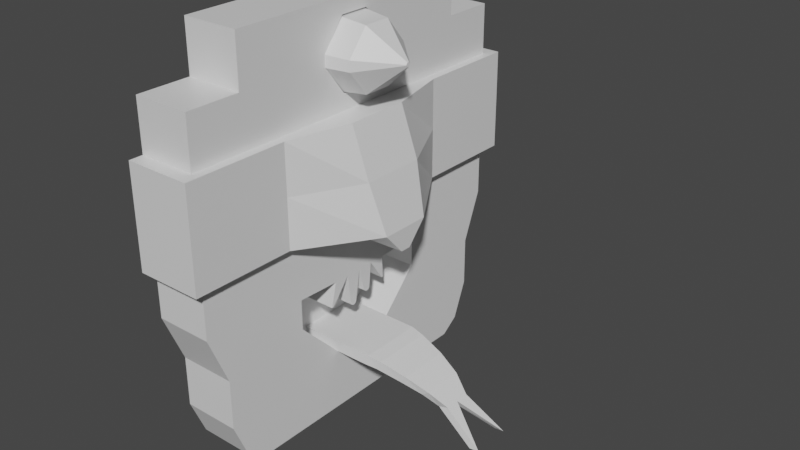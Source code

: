# Source: LaserMask.blend  (saved by Blender 2.90.8; exported with 4.5.12 LTS)
import bpy
from mathutils import Matrix  # noqa: F401  (used for matrix-valued properties, if any)

bpy.ops.wm.read_factory_settings(use_empty=True)
scene = bpy.context.scene
scene.name = 'Scene'

# ---- collections
col_collection = bpy.data.collections.new('Collection'); scene.collection.children.link(col_collection)

# ---- materials (node trees are filled in below, after node groups)
mat_material = bpy.data.materials.new('Material')
mat_material.alpha_threshold = 0.0
mat_material.use_transparent_shadow = False
mat_material.line_color = (0.0, 0.0, 0.0, 1.0)

# ---- material node trees
mat_material.use_nodes = True; mat_material.node_tree.nodes.clear()
_N = mat_material.node_tree.nodes; _L = mat_material.node_tree.links
n0 = _N.new('ShaderNodeOutputMaterial'); n0.name = 'Material Output'; n0.location = (300, 300)
n1 = _N.new('ShaderNodeBsdfPrincipled'); n1.name = 'Principled BSDF'; n1.location = (10, 300)
n1.distribution = 'GGX'
n1.subsurface_method = 'BURLEY'
n1.inputs[2].default_value = 0.4
n1.inputs[3].default_value = 1.45
n1.inputs[27].default_value = (0.0, 0.0, 0.0, 1.0)
n1.inputs[28].default_value = 1.0
_L.new(n1.outputs[0], n0.inputs[0])
n0.is_active_output = True

# ---- world
world_world = bpy.data.worlds.new('World'); scene.world = world_world
world_world.use_nodes = True; world_world.node_tree.nodes.clear()
_N = world_world.node_tree.nodes; _L = world_world.node_tree.links
n0 = _N.new('ShaderNodeOutputWorld'); n0.name = 'World Output'; n0.location = (300, 300)
n1 = _N.new('ShaderNodeBackground'); n1.name = 'Background'; n1.location = (10, 300)
n1.inputs[0].default_value = (0.05088, 0.05088, 0.05088, 1.0)
_L.new(n1.outputs[0], n0.inputs[0])
n0.is_active_output = True
world_world.color = (0.05088, 0.05088, 0.05088)
world_world.use_sun_shadow = False
world_world.sun_shadow_jitter_overblur = 0.0

# ---- meshes
me_cube = bpy.data.meshes.new('Cube')
me_cube.from_pydata([(0.1071, 0.2837, -0.1387), (0.1071, -0.2837, -0.1387), (0.0, 0.2837, -0.1387), (0.0, -0.2837, -0.1387), (0.1071, 0.3497, 0.4935), (0.1071, 0.3497, 0.3997), (0.1071, 0.3497, 0.2122), (0.1071, 0.3497, 0.1185), (0.1071, 0.312, 0.02475), (0.1071, 0.312, -0.069), (0.0, -0.312, -0.069), (0.0, -0.312, 0.02475), (0.0, -0.3498, 0.1185), (0.0, -0.3498, 0.2122), (0.0, -0.3498, 0.306), (0.0, -0.3498, 0.3997), (0.0, -0.3498, 0.4935), (0.1071, -0.3498, 0.4935), (0.1071, -0.3498, 0.3997), (0.1071, 0.3746, 0.3997), (0.1071, -0.3498, 0.2122), (0.1071, -0.3498, 0.1185), (0.1071, -0.312, 0.02475), (0.1071, -0.312, -0.069), (0.0, 0.3497, 0.4935), (0.0, 0.3497, 0.3997), (0.0, 0.3497, 0.306), (0.0, 0.3497, 0.2122), (0.0, 0.3497, 0.1185), (0.0, 0.312, 0.02475), (0.0, 0.312, -0.069), (0.0, 0.2498, -0.1628), (0.0, 0.1816, -0.1628), (0.0, 0.06053, -0.1628), (0.0, -0.06053, -0.1628), (0.0, -0.1816, -0.1628), (0.0, -0.2498, -0.1628), (0.1071, 0.2498, 0.5872), (0.1071, 0.06912, 0.5048), (0.1071, 0.02812, 0.5582), (0.1071, -0.02812, 0.5582), (0.1071, -0.06912, 0.5048), (0.1071, -0.2498, 0.5872), (0.0, -0.2498, 0.5872), (0.0, -0.1816, 0.5872), (0.0, -0.06053, 0.5872), (0.0, 0.06053, 0.5872), (0.0, 0.1816, 0.5872), (0.0, 0.2498, 0.5872), (0.1071, -0.2498, -0.1628), (0.1071, -0.1816, -0.1628), (0.1071, -0.06053, -0.1628), (0.1071, 0.06053, -0.1628), (0.1071, 0.1816, -0.1628), (0.1071, 0.2498, -0.1628), (0.1071, 0.2498, -0.069), (0.1071, 0.1447, 0.04078), (0.1071, 0.06053, -0.04552), (0.1071, -0.06053, -0.04552), (0.1071, -0.1447, 0.04078), (0.1071, -0.2498, -0.069), (0.1071, 0.2498, 0.02475), (0.1071, 0.1447, 0.06927), (0.1071, -0.06053, -0.02475), (0.03005, -0.06053, -0.02475), (0.1071, -0.1816, 0.02475), (0.1071, -0.2498, 0.02475), (0.1071, 0.2498, 0.1185), (0.1071, 0.1447, 0.09776), (0.1071, 0.06053, 0.09502), (0.1071, -0.06053, 0.09502), (0.1071, -0.1447, 0.09776), (0.1071, -0.2498, 0.1185), (0.1071, 0.2498, 0.2122), (0.1071, 0.1816, 0.2122), (0.1071, 0.06053, 0.2122), (0.1071, -0.06053, 0.2122), (0.1071, -0.1816, 0.2122), (0.1071, -0.2498, 0.2122), (0.1071, 0.2498, 0.3997), (0.1071, 0.06912, 0.4822), (0.1071, 0.02812, 0.4288), (0.1071, -0.02812, 0.4288), (0.1071, -0.06912, 0.4822), (0.1071, -0.2498, 0.3997), (0.1071, 0.2498, 0.4935), (0.1071, 0.06912, 0.4935), (0.1071, -0.1816, 0.4935), (0.1071, -0.2498, 0.4935), (0.0, -0.2498, -0.069), (0.0, -0.1816, -0.069), (0.0, -0.06053, -0.069), (0.0, 0.06053, -0.069), (0.0, 0.1816, -0.069), (0.0, 0.2498, -0.069), (0.0, -0.2498, 0.02475), (0.0, -0.1816, 0.02475), (0.0, -0.06053, 0.02475), (0.0, 0.06053, 0.02475), (0.0, 0.1816, 0.02475), (0.0, 0.2498, 0.02475), (0.0, -0.2498, 0.1185), (0.0, -0.1816, 0.1185), (0.0, -0.06053, 0.1185), (0.0, 0.06053, 0.1185), (0.0, 0.1816, 0.1185), (0.0, 0.2498, 0.1185), (0.0, -0.2498, 0.2122), (0.0, -0.1816, 0.2122), (0.0, -0.06053, 0.2122), (0.0, 0.06053, 0.2122), (0.0, 0.1816, 0.2122), (0.0, 0.2498, 0.2122), (0.0, -0.2498, 0.306), (0.0, -0.1816, 0.306), (0.0, -0.06053, 0.306), (0.0, 0.06053, 0.306), (0.0, 0.1816, 0.306), (0.0, 0.2498, 0.306), (0.0, -0.2498, 0.3997), (0.0, -0.1816, 0.3997), (0.0, -0.06053, 0.3997), (0.0, 0.06053, 0.3997), (0.0, 0.1816, 0.3997), (0.0, 0.2498, 0.3997), (0.0, -0.2498, 0.4935), (0.0, -0.1816, 0.4935), (0.0, -0.06053, 0.4935), (0.0, 0.06053, 0.4935), (0.0, 0.1816, 0.4935), (0.0, 0.2498, 0.4935), (0.1071, 0.1816, 0.5872), (0.1071, 0.06053, 0.5872), (0.1071, -0.06053, 0.5872), (0.1071, -0.1816, 0.5872), (0.1071, 0.1816, 0.3997), (0.1071, 0.06053, 0.3997), (0.1071, -0.06053, 0.3997), (0.1071, -0.1816, 0.3997), (0.1071, 0.1816, 0.4935), (0.1071, -0.06912, 0.4935), (0.06828, 0.06912, 0.4935), (0.06828, 0.02812, 0.4935), (0.06828, -0.02812, 0.4935), (0.06828, -0.06912, 0.4935), (0.06828, 0.02812, 0.4288), (0.06828, -0.02812, 0.4288), (0.06828, 0.02812, 0.5582), (0.06828, -0.02812, 0.5582), (0.06828, 0.06912, 0.5048), (0.06828, -0.06912, 0.5048), (0.06828, 0.06912, 0.4822), (0.06828, -0.06912, 0.4822), (0.1071, 0.1816, -0.069), (0.1071, 0.06053, -0.069), (0.1071, -0.06053, -0.069), (0.1071, -0.1816, -0.069), (0.1071, 0.1816, 0.1185), (0.1071, 0.06053, 0.1185), (0.1071, -0.06053, 0.1185), (0.1071, -0.1816, 0.1185), (0.1071, 0.1816, 0.02475), (0.1071, -0.1447, 0.06927), (0.03005, 0.1447, 0.06927), (0.03005, 0.06053, 0.02475), (0.03005, -0.06053, 0.02475), (0.03005, -0.1447, 0.06927), (0.03005, 0.06053, 0.09502), (0.03005, -0.06053, 0.09502), (0.03005, 0.06053, -0.04552), (0.03005, -0.06053, -0.04552), (0.03005, 0.1447, 0.04078), (0.03005, -0.1447, 0.04078), (0.03005, 0.1447, 0.09776), (0.03005, -0.1447, 0.09776), (0.1071, 0.06053, -0.02475), (0.03005, 0.06053, -0.02475), (0.1531, 0.06053, -0.04552), (0.1531, -0.06053, -0.04552), (0.1531, 0.06053, -0.02475), (0.1531, -0.06053, -0.02475), (0.173, 0.06053, -0.04535), (0.173, -0.06053, -0.04535), (0.1783, 0.06053, -0.02492), (0.1783, -0.06053, -0.02492), (0.1947, 0.05688, -0.04734), (0.1947, -0.05688, -0.04734), (0.2043, 0.05688, -0.02902), (0.2043, -0.05688, -0.02902), (0.2417, 0.04877, -0.05782), (0.2417, -0.04877, -0.05782), (0.2531, 0.04877, -0.04313), (0.2531, -0.04877, -0.04313), (0.2811, 0.03906, -0.07065), (0.2811, -0.03906, -0.07065), (0.295, 0.03906, -0.0614), (0.295, -0.03906, -0.0614), (0.3081, 0.02569, -0.09044), (0.3081, -0.02569, -0.09044), (0.3272, 0.02569, -0.08509), (0.3272, -0.02569, -0.08509), (0.3814, 0.03745, -0.1376), (0.3814, -0.0348, -0.1376), (0.4, 0.03745, -0.1356), (0.4, -0.0348, -0.1356), (0.0, 0.0, -0.1628), (0.1071, 0.0, 0.5872), (0.0, 0.0, 0.5872), (0.1071, 0.0, -0.1628), (0.1071, 0.0, -0.069), (0.1071, 0.0, 0.1185), (0.1071, 0.0, 0.2122), (0.1071, 0.0, 0.3997), (0.0, 0.0, -0.069), (0.0, 0.0, 0.02475), (0.0, 0.0, 0.1185), (0.0, 0.0, 0.2122), (0.0, 0.0, 0.306), (0.0, 0.0, 0.3997), (0.0, 0.0, 0.4935), (0.1071, 0.0, 0.5582), (0.1071, 0.0, 0.4288), (0.06828, 0.0, 0.4935), (0.06828, 0.0, 0.5582), (0.06828, 0.0, 0.4288), (0.1071, 0.0, -0.04552), (0.1071, 0.0, 0.09502), (0.03005, 0.0, 0.02475), (0.03005, 0.0, -0.04552), (0.03005, 0.0, 0.09502), (0.1071, 0.0, -0.02475), (0.03005, 0.0, -0.02475), (0.1531, 0.0, -0.04552), (0.1531, 0.0, -0.02475), (0.173, 0.0, -0.04535), (0.1783, 0.0, -0.02492), (0.1947, 0.0, -0.04734), (0.2043, 0.0, -0.02902), (0.2417, 0.0, -0.05782), (0.2531, 0.0, -0.04313), (0.2811, 0.0, -0.07065), (0.295, 0.0, -0.0614), (0.3081, 0.0, -0.09044), (0.3272, 0.0, -0.08509), (0.1071, -0.03027, 0.5872), (0.0, -0.03027, -0.1628), (0.1071, -0.03027, -0.069), (0.1071, -0.03027, 0.1185), (0.1071, -0.03027, 0.2122), (0.1071, -0.03027, 0.3997), (0.1071, -0.01406, 0.5582), (0.1071, -0.01406, 0.4288), (0.06828, -0.01406, 0.4935), (0.06828, -0.01406, 0.5582), (0.06828, -0.01406, 0.4288), (0.1071, -0.03027, -0.04552), (0.1071, -0.03027, 0.09502), (0.03005, -0.03027, 0.02475), (0.03005, -0.03027, -0.04552), (0.03005, -0.03027, 0.09502), (0.1071, -0.03027, -0.02475), (0.03005, -0.03027, -0.02475), (0.1531, -0.03027, -0.04552), (0.1531, -0.03027, -0.02475), (0.173, -0.03027, -0.04535), (0.1783, -0.03027, -0.02492), (0.1947, -0.02844, -0.04734), (0.2043, -0.02844, -0.02902), (0.2417, -0.02438, -0.05782), (0.2531, -0.02438, -0.04313), (0.2811, -0.01953, -0.07065), (0.295, -0.01953, -0.0614), (0.3081, -0.01285, -0.09044), (0.3272, -0.01285, -0.08509), (0.0, -0.03027, 0.5872), (0.1071, -0.03027, -0.1628), (0.0, -0.03027, -0.069), (0.0, -0.03027, 0.02475), (0.0, -0.03027, 0.1185), (0.0, -0.03027, 0.2122), (0.0, -0.03027, 0.306), (0.0, -0.03027, 0.3997), (0.0, -0.03027, 0.4935), (0.0, 0.03027, 0.5872), (0.1071, 0.03027, -0.1628), (0.0, 0.03027, -0.069), (0.0, 0.03027, 0.02475), (0.0, 0.03027, 0.1185), (0.0, 0.03027, 0.2122), (0.0, 0.03027, 0.306), (0.0, 0.03027, 0.3997), (0.0, 0.03027, 0.4935), (0.0, 0.03027, -0.1628), (0.1071, 0.03027, 0.5872), (0.1071, 0.03027, -0.069), (0.1071, 0.03027, 0.1185), (0.1071, 0.03027, 0.2122), (0.1071, 0.03027, 0.3997), (0.1071, 0.01406, 0.5582), (0.1071, 0.01406, 0.4288), (0.06828, 0.01406, 0.4935), (0.06828, 0.01406, 0.5582), (0.06828, 0.01406, 0.4288), (0.1071, 0.03027, -0.04552), (0.1071, 0.03027, 0.09502), (0.03005, 0.03027, 0.02475), (0.03005, 0.03027, -0.04552), (0.03005, 0.03027, 0.09502), (0.1071, 0.03027, -0.02475), (0.03005, 0.03027, -0.02475), (0.1531, 0.03027, -0.04552), (0.1531, 0.03027, -0.02475), (0.173, 0.03027, -0.04535), (0.1783, 0.03027, -0.02492), (0.1947, 0.02844, -0.04734), (0.2043, 0.02844, -0.02902), (0.2417, 0.02438, -0.05782), (0.2531, 0.02438, -0.04313), (0.2811, 0.01953, -0.07065), (0.295, 0.01953, -0.0614), (0.3081, 0.01285, -0.09044), (0.3272, 0.01285, -0.08509), (0.1071, -0.07184, 0.0485), (0.03005, -0.07184, 0.0485), (0.1071, -0.06812, 0.0485), (0.03005, -0.06812, 0.0485), (0.1071, -0.01044, 0.03319), (0.03005, -0.01044, 0.03319), (0.1071, -0.02272, 0.03319), (0.03005, -0.02272, 0.03319), (0.1071, 0.02512, 0.04627), (0.1071, 0.01246, 0.04627), (0.03005, 0.02512, 0.04627), (0.03005, 0.01246, 0.04627), (0.03005, 0.06272, 0.05229), (0.1071, 0.06272, 0.05229), (0.1071, 0.0597, 0.05229), (0.03005, 0.0597, 0.05229), (0.1071, -0.01452, 0.03033), (0.03005, -0.01452, 0.03033), (0.1071, -0.01864, 0.03033), (0.03005, -0.01864, 0.03033), (0.1071, 0.0204, 0.04339), (0.1071, 0.01718, 0.04339), (0.03005, 0.0204, 0.04339), (0.03005, 0.01718, 0.04339), (0.1237, 0.3497, 0.3997), (0.1241, 0.3497, 0.306), (0.1241, 0.3497, 0.2122), (0.1237, -0.3498, 0.3997), (0.1241, -0.3498, 0.306), (0.1241, -0.3498, 0.2122), (0.1241, -0.2498, 0.2122), (0.1241, -0.2498, 0.306), (0.1237, -0.2498, 0.3997), (0.1241, 0.2498, 0.2122), (0.1241, 0.1816, 0.2122), (0.2119, 0.04783, 0.2122), (0.2119, -0.02392, 0.2122), (0.2119, -0.04783, 0.2122), (0.1241, -0.1816, 0.2122), (0.1241, 0.2498, 0.306), (0.1241, 0.1816, 0.306), (0.1861, 0.06053, 0.306), (0.1861, -0.03027, 0.306), (0.1861, -0.06053, 0.306), (0.1241, -0.1816, 0.306), (0.1237, 0.2498, 0.3997), (0.1237, 0.1816, 0.3997), (0.1529, 0.06053, 0.3997), (0.1529, -0.03027, 0.3997), (0.1529, -0.06053, 0.3997), (0.1237, -0.1816, 0.3997), (0.2119, 0.02392, 0.2122), (0.2119, 0.0, 0.2122), (0.1861, 0.03027, 0.306), (0.1861, 0.0, 0.306), (0.1529, 0.03027, 0.3997), (0.1529, 0.0, 0.3997), (0.0, -0.3754, 0.2122), (0.0, -0.3754, 0.306), (0.0, -0.3754, 0.3997), (0.1071, -0.3754, 0.3997), (0.1071, -0.3754, 0.306), (0.1071, -0.3754, 0.2122), (0.1237, -0.3754, 0.3997), (0.1241, -0.3754, 0.306), (0.1241, -0.3754, 0.2122), (0.1071, 0.3746, 0.306), (0.1071, 0.3746, 0.2122), (0.0, 0.3746, 0.3997), (0.0, 0.3746, 0.306), (0.0, 0.3746, 0.2122), (0.1241, 0.3746, 0.306), (0.1237, 0.3746, 0.3997), (0.1241, 0.3746, 0.2122), (0.1071, -0.00643, 0.1706), (0.1071, -0.01286, 0.1706), (0.2119, -0.01016, 0.1706), (0.2119, -0.005081, 0.1706), (0.2119, 0.01016, 0.1706), (0.1071, 0.01286, 0.1706), (0.1071, 0.00643, 0.1706), (0.1071, 0.0, 0.1706), (0.2119, 0.0, 0.1706), (0.2119, 0.005081, 0.1706)], [], [(85, 130, 48, 37), (36, 49, 1, 3), (88, 125, 16, 17), (2, 30, 9, 0), (30, 29, 8, 9), (29, 28, 7, 8), (28, 27, 6, 7), (348, 6, 389, 395), (27, 26, 391, 392), (25, 24, 4, 5), (49, 60, 23, 1), (60, 66, 22, 23), (66, 72, 21, 22), (72, 78, 20, 21), (296, 75, 401, 402), (346, 347, 393, 394), (84, 88, 17, 18), (31, 94, 30, 2), (94, 100, 29, 30), (100, 106, 28, 29), (106, 112, 27, 28), (112, 118, 26, 27), (118, 124, 25, 26), (124, 130, 24, 25), (1, 23, 10, 3), (23, 22, 11, 10), (22, 21, 12, 11), (21, 20, 13, 12), (15, 14, 380, 381), (349, 18, 382, 385), (18, 17, 16, 15), (15, 16, 125, 119), (119, 125, 126, 120), (120, 126, 127, 121), (290, 291, 128, 122), (122, 128, 129, 123), (123, 129, 130, 124), (14, 15, 119, 113), (113, 119, 120, 114), (114, 120, 121, 115), (289, 290, 122, 116), (116, 122, 123, 117), (117, 123, 124, 118), (13, 14, 113, 107), (107, 113, 114, 108), (108, 114, 115, 109), (288, 289, 116, 110), (110, 116, 117, 111), (111, 117, 118, 112), (12, 13, 107, 101), (101, 107, 108, 102), (102, 108, 109, 103), (287, 288, 110, 104), (104, 110, 111, 105), (105, 111, 112, 106), (11, 12, 101, 95), (95, 101, 102, 96), (96, 102, 103, 97), (286, 287, 104, 98), (98, 104, 105, 99), (99, 105, 106, 100), (10, 11, 95, 89), (89, 95, 96, 90), (90, 96, 97, 91), (285, 286, 98, 92), (92, 98, 99, 93), (93, 99, 100, 94), (3, 10, 89, 36), (36, 89, 90, 35), (35, 90, 91, 34), (292, 285, 92, 33), (33, 92, 93, 32), (32, 93, 94, 31), (5, 4, 85, 79), (79, 85, 139, 135), (38, 39, 147, 149), (81, 80, 151, 145), (80, 86, 141, 151), (138, 87, 88, 84), (374, 358, 399, 404), (5, 346, 394, 19), (84, 18, 349, 354), (138, 84, 354, 372), (75, 74, 356, 357), (20, 351, 387, 384), (137, 138, 372, 371), (74, 73, 355, 356), (350, 349, 385, 386), (297, 212, 378, 377), (20, 78, 352, 351), (249, 137, 371, 370), (7, 6, 73, 67), (67, 73, 74, 157), (157, 74, 75, 158), (247, 248, 76, 159), (159, 76, 77, 160), (160, 77, 78, 72), (8, 7, 67, 61), (61, 67, 157, 161), (59, 58, 170, 172), (70, 71, 174, 168), (56, 62, 163, 171), (65, 160, 72, 66), (9, 8, 61, 55), (55, 61, 161, 153), (258, 170, 64, 261), (256, 70, 322, 324), (71, 162, 166, 174), (156, 65, 66, 60), (0, 9, 55, 54), (54, 55, 153, 53), (53, 153, 154, 52), (275, 246, 155, 51), (51, 155, 156, 50), (50, 156, 60, 49), (85, 4, 24, 130), (85, 37, 131, 139), (41, 140, 144, 150), (40, 41, 150, 148), (83, 82, 146, 152), (87, 134, 42, 88), (2, 0, 54, 31), (31, 54, 53, 32), (32, 53, 52, 33), (245, 275, 51, 34), (34, 51, 50, 35), (35, 50, 49, 36), (88, 42, 43, 125), (125, 43, 44, 126), (126, 44, 45, 127), (291, 283, 46, 128), (128, 46, 47, 129), (129, 47, 48, 130), (37, 48, 47, 131), (131, 47, 46, 132), (244, 274, 45, 133), (133, 45, 44, 134), (134, 44, 43, 42), (39, 38, 131, 132), (298, 39, 132, 293), (41, 40, 133, 134), (80, 81, 136, 135), (251, 82, 137, 249), (82, 83, 138, 137), (86, 80, 135, 139), (83, 140, 87, 138), (38, 86, 139, 131), (140, 41, 134, 87), (151, 141, 142, 145), (254, 252, 143, 146), (146, 143, 144, 152), (141, 149, 147, 142), (252, 253, 148, 143), (143, 148, 150, 144), (140, 83, 152, 144), (299, 81, 145, 302), (250, 40, 148, 253), (86, 38, 149, 141), (56, 57, 154, 153), (255, 58, 155, 246), (58, 59, 156, 155), (69, 68, 157, 158), (304, 69, 158, 295), (71, 70, 159, 160), (68, 62, 161, 157), (162, 71, 160, 65), (62, 56, 153, 161), (59, 162, 65, 156), (163, 173, 167, 164), (257, 259, 168, 165), (165, 168, 174, 166), (171, 163, 164, 169), (176, 164, 305, 309), (170, 165, 166, 172), (162, 59, 172, 166), (62, 68, 173, 163), (68, 69, 167, 173), (57, 56, 171, 169), (308, 175, 176, 309), (57, 169, 176, 175), (57, 175, 179, 177), (170, 58, 63, 64), (177, 179, 183, 181), (260, 63, 180, 263), (63, 58, 178, 180), (303, 57, 177, 310), (184, 182, 186, 188), (310, 177, 181, 312), (180, 178, 182, 184), (263, 180, 184, 265), (185, 187, 191, 189), (265, 184, 188, 267), (181, 183, 187, 185), (312, 181, 185, 314), (316, 189, 193, 318), (314, 185, 189, 316), (188, 186, 190, 192), (267, 188, 192, 269), (196, 194, 198, 200), (192, 190, 194, 196), (269, 192, 196, 271), (189, 191, 195, 193), (197, 199, 203, 201), (271, 196, 200, 273), (193, 195, 199, 197), (318, 193, 197, 320), (109, 115, 280, 279), (121, 127, 282, 281), (200, 198, 202, 204), (242, 201, 203, 243), (243, 204, 202, 242), (115, 121, 281, 280), (103, 109, 279, 278), (270, 240, 242, 272), (319, 241, 243, 321), (317, 239, 241, 319), (315, 237, 239, 317), (266, 236, 238, 268), (268, 238, 240, 270), (264, 234, 236, 266), (313, 235, 237, 315), (311, 233, 235, 313), (262, 232, 234, 264), (255, 225, 232, 262), (308, 230, 233, 311), (260, 230, 231, 261), (309, 305, 227, 231), (305, 307, 229, 227), (256, 226, 210, 247), (303, 225, 209, 294), (298, 220, 223, 301), (251, 221, 224, 254), (300, 301, 223, 222), (302, 300, 222, 224), (299, 221, 212, 297), (250, 220, 206, 244), (293, 283, 207, 206), (282, 274, 207, 219), (292, 284, 208, 205), (284, 294, 209, 208), (307, 304, 330, 332), (306, 228, 231, 309), (295, 296, 211, 210), (73, 6, 348, 355), (135, 136, 369, 368), (245, 276, 213, 205), (276, 277, 214, 213), (277, 278, 215, 214), (278, 279, 216, 215), (279, 280, 217, 216), (280, 281, 218, 217), (281, 282, 219, 218), (97, 103, 278, 277), (91, 97, 277, 276), (34, 91, 276, 245), (127, 45, 274, 282), (40, 250, 244, 133), (82, 251, 254, 146), (70, 256, 247, 159), (63, 260, 261, 64), (58, 255, 262, 178), (178, 262, 264, 182), (182, 264, 266, 186), (190, 268, 270, 194), (186, 266, 268, 190), (194, 270, 272, 198), (241, 271, 273, 243), (239, 269, 271, 241), (237, 267, 269, 239), (235, 265, 267, 237), (233, 263, 265, 235), (230, 260, 263, 233), (231, 227, 257, 261), (227, 229, 259, 257), (225, 255, 246, 209), (220, 250, 253, 223), (222, 223, 253, 252), (224, 222, 252, 254), (221, 251, 249, 212), (206, 207, 274, 244), (205, 208, 275, 245), (208, 209, 246, 275), (226, 256, 328, 326), (228, 258, 261, 231), (210, 211, 248, 247), (212, 249, 370, 378), (75, 357, 400, 401), (79, 135, 368, 367), (136, 297, 377, 369), (158, 75, 296, 295), (169, 306, 309, 176), (69, 304, 336, 335), (52, 154, 294, 284), (33, 52, 284, 292), (132, 46, 283, 293), (81, 299, 297, 136), (145, 142, 300, 302), (142, 147, 301, 300), (39, 298, 301, 147), (57, 303, 294, 154), (164, 167, 307, 305), (165, 64, 261, 257), (175, 308, 311, 179), (179, 311, 313, 183), (183, 313, 315, 187), (187, 315, 317, 191), (191, 317, 319, 195), (195, 319, 321, 199), (240, 318, 320, 242), (236, 314, 316, 238), (238, 316, 318, 240), (234, 312, 314, 236), (232, 310, 312, 234), (225, 303, 310, 232), (230, 308, 309, 231), (226, 304, 295, 210), (221, 299, 302, 224), (220, 298, 293, 206), (219, 207, 283, 291), (205, 213, 285, 292), (213, 214, 286, 285), (214, 215, 287, 286), (215, 216, 288, 287), (216, 217, 289, 288), (217, 218, 290, 289), (218, 219, 291, 290), (200, 204, 243, 273), (203, 199, 321, 243), (272, 242, 202, 198), (201, 242, 320, 197), (324, 322, 323, 325), (70, 168, 323, 322), (168, 259, 325, 323), (259, 256, 324, 325), (328, 329, 341, 340), (259, 229, 327, 329), (229, 226, 326, 327), (256, 259, 329, 328), (331, 333, 345, 343), (229, 307, 332, 333), (226, 229, 333, 331), (304, 226, 331, 330), (335, 336, 337, 334), (304, 307, 337, 336), (167, 69, 335, 334), (307, 167, 334, 337), (338, 340, 341, 339), (326, 328, 340, 338), (329, 327, 339, 341), (327, 326, 338, 339), (342, 343, 345, 344), (330, 331, 343, 342), (332, 330, 342, 344), (333, 332, 344, 345), (352, 353, 350, 351), (353, 354, 349, 350), (347, 346, 367, 361), (361, 367, 368, 362), (362, 368, 369, 363), (364, 370, 371, 365), (365, 371, 372, 366), (366, 372, 354, 353), (348, 347, 361, 355), (355, 361, 362, 356), (356, 362, 363, 357), (358, 364, 365, 359), (359, 365, 366, 360), (360, 366, 353, 352), (373, 375, 376, 374), (375, 377, 378, 376), (374, 376, 364, 358), (376, 378, 370, 364), (363, 369, 377, 375), (357, 363, 375, 373), (77, 76, 359, 360), (211, 296, 402, 403), (5, 79, 367, 346), (78, 77, 360, 352), (384, 383, 380, 379), (383, 382, 381, 380), (383, 384, 387, 386), (382, 383, 386, 385), (351, 350, 386, 387), (18, 15, 381, 382), (13, 20, 384, 379), (14, 13, 379, 380), (392, 391, 388, 389), (391, 390, 19, 388), (389, 388, 393, 395), (388, 19, 394, 393), (25, 5, 19, 390), (6, 27, 392, 389), (347, 348, 395, 393), (26, 25, 390, 391), (402, 401, 400, 405), (397, 396, 399, 398), (403, 402, 405, 404), (396, 403, 404, 399), (76, 248, 396, 397), (248, 211, 403, 396), (359, 76, 397, 398), (357, 373, 405, 400), (373, 374, 404, 405), (358, 359, 398, 399)])
_uv = me_cube.uv_layers.new(name='UVMap')
_uv.uv.foreach_set('vector', [0.1415, 0.8681, 0.1415, 0.942, 0.0755, 0.9418, 0.0755, 0.8679, 0.87, 0.5408, 0.7944, 0.5408, 0.7952, 0.5174, 0.8708, 0.5174, 0.8708, 0.8363, 0.8708, 0.7625, 0.9414, 0.7625, 0.9414, 0.8363, 0.9465, 0.5177, 0.9468, 0.5671, 0.8711, 0.5668, 0.8709, 0.5174, 0.9468, 0.5671, 0.9464, 0.6316, 0.8708, 0.6313, 0.8711, 0.5668, 0.9464, 0.6316, 0.9468, 0.698, 0.8711, 0.6978, 0.8708, 0.6313, 0.9468, 0.698, 0.9464, 0.7625, 0.8708, 0.7623, 0.8711, 0.6978, 0.2493, 0.5562, 0.2377, 0.5532, 0.2423, 0.5366, 0.2538, 0.5396, 0.01758, 0.2587, 0.01758, 0.3234, 0.0, 0.3234, 0.0, 0.2587, 2.105e-08, 0.8621, 0.06601, 0.8623, 0.06601, 0.9361, 0.0, 0.936, 0.5296, 0.4136, 0.5958, 0.4136, 0.5958, 0.4565, 0.5466, 0.437, 0.5958, 0.4136, 0.662, 0.4136, 0.662, 0.4565, 0.5958, 0.4565, 0.662, 0.4136, 0.7282, 0.4136, 0.7282, 0.4826, 0.662, 0.4565, 0.7282, 0.4136, 0.7944, 0.4136, 0.7944, 0.4826, 0.7282, 0.4826, 0.9864, 0.4185, 0.9864, 0.4394, 0.957, 0.4065, 0.957, 0.402, 0.957, 0.01718, 0.8908, 0.01718, 0.8908, 3.207e-06, 0.957, 0.0, 0.662, 0.5515, 0.5958, 0.5515, 0.5958, 0.4826, 0.662, 0.4826, 0.08815, 4.112e-08, 0.08815, 0.06468, 0.04425, 0.06468, 0.06422, 0.01662, 0.08815, 0.06468, 0.08815, 0.1294, 0.04425, 0.1294, 0.04425, 0.06468, 0.08815, 0.1294, 0.08815, 0.194, 0.01758, 0.194, 0.04425, 0.1294, 0.08815, 0.194, 0.08815, 0.2587, 0.01758, 0.2587, 0.01758, 0.194, 0.08815, 0.2587, 0.08815, 0.3234, 0.01758, 0.3234, 0.01758, 0.2587, 0.08815, 0.3234, 0.08815, 0.3881, 0.01758, 0.3881, 0.01758, 0.3234, 0.08815, 0.3881, 0.08815, 0.4528, 0.01758, 0.4528, 0.01758, 0.3881, 0.5164, 0.5174, 0.5161, 0.5668, 0.4405, 0.5671, 0.4408, 0.5177, 0.5161, 0.5668, 0.5165, 0.6313, 0.4408, 0.6316, 0.4405, 0.5671, 0.5165, 0.6313, 0.5161, 0.6978, 0.4405, 0.698, 0.4408, 0.6316, 0.5161, 0.6978, 0.5165, 0.7623, 0.4408, 0.7625, 0.4405, 0.698, 0.5115, 0.3881, 0.5115, 0.3234, 0.5296, 0.3234, 0.5296, 0.3881, 0.7492, 0.5002, 0.7375, 0.5002, 0.7375, 0.4826, 0.7492, 0.4826, 0.8708, 0.8364, 0.9368, 0.8363, 0.9368, 0.9102, 0.8708, 0.9103, 0.5115, 0.3881, 0.5115, 0.4528, 0.441, 0.4528, 0.441, 0.3881, 0.441, 0.3881, 0.441, 0.4528, 0.3928, 0.4528, 0.3928, 0.3881, 0.3928, 0.3881, 0.3928, 0.4528, 0.3073, 0.4528, 0.3073, 0.3881, 0.2432, 0.3881, 0.2432, 0.4528, 0.2218, 0.4528, 0.2218, 0.3881, 0.2218, 0.3881, 0.2218, 0.4528, 0.1363, 0.4528, 0.1363, 0.3881, 0.1363, 0.3881, 0.1363, 0.4528, 0.08815, 0.4528, 0.08815, 0.3881, 0.5115, 0.3234, 0.5115, 0.3881, 0.441, 0.3881, 0.441, 0.3234, 0.441, 0.3234, 0.441, 0.3881, 0.3928, 0.3881, 0.3928, 0.3234, 0.3928, 0.3234, 0.3928, 0.3881, 0.3073, 0.3881, 0.3073, 0.3234, 0.2432, 0.3234, 0.2432, 0.3881, 0.2218, 0.3881, 0.2218, 0.3234, 0.2218, 0.3234, 0.2218, 0.3881, 0.1363, 0.3881, 0.1363, 0.3234, 0.1363, 0.3234, 0.1363, 0.3881, 0.08815, 0.3881, 0.08815, 0.3234, 0.5115, 0.2587, 0.5115, 0.3234, 0.441, 0.3234, 0.441, 0.2587, 0.441, 0.2587, 0.441, 0.3234, 0.3928, 0.3234, 0.3928, 0.2587, 0.3928, 0.2587, 0.3928, 0.3234, 0.3073, 0.3234, 0.3073, 0.2587, 0.2432, 0.2587, 0.2432, 0.3234, 0.2218, 0.3234, 0.2218, 0.2587, 0.2218, 0.2587, 0.2218, 0.3234, 0.1363, 0.3234, 0.1363, 0.2587, 0.1363, 0.2587, 0.1363, 0.3234, 0.08815, 0.3234, 0.08815, 0.2587, 0.5115, 0.194, 0.5115, 0.2587, 0.441, 0.2587, 0.441, 0.194, 0.441, 0.194, 0.441, 0.2587, 0.3928, 0.2587, 0.3928, 0.194, 0.3928, 0.194, 0.3928, 0.2587, 0.3073, 0.2587, 0.3073, 0.194, 0.2432, 0.194, 0.2432, 0.2587, 0.2218, 0.2587, 0.2218, 0.194, 0.2218, 0.194, 0.2218, 0.2587, 0.1363, 0.2587, 0.1363, 0.194, 0.1363, 0.194, 0.1363, 0.2587, 0.08815, 0.2587, 0.08815, 0.194, 0.4849, 0.1294, 0.5115, 0.194, 0.441, 0.194, 0.441, 0.1294, 0.441, 0.1294, 0.441, 0.194, 0.3928, 0.194, 0.3928, 0.1294, 0.3928, 0.1294, 0.3928, 0.194, 0.3073, 0.194, 0.3073, 0.1294, 0.2432, 0.1294, 0.2432, 0.194, 0.2218, 0.194, 0.2218, 0.1294, 0.2218, 0.1294, 0.2218, 0.194, 0.1363, 0.194, 0.1363, 0.1294, 0.1363, 0.1294, 0.1363, 0.194, 0.08815, 0.194, 0.08815, 0.1294, 0.4849, 0.06468, 0.4849, 0.1294, 0.441, 0.1294, 0.441, 0.06468, 0.441, 0.06468, 0.441, 0.1294, 0.3928, 0.1294, 0.3928, 0.06468, 0.3928, 0.06468, 0.3928, 0.1294, 0.3073, 0.1294, 0.3073, 0.06468, 0.2432, 0.06468, 0.2432, 0.1294, 0.2218, 0.1294, 0.2218, 0.06468, 0.2218, 0.06468, 0.2218, 0.1294, 0.1363, 0.1294, 0.1363, 0.06468, 0.1363, 0.06468, 0.1363, 0.1294, 0.08815, 0.1294, 0.08815, 0.06468, 0.4649, 0.01662, 0.4849, 0.06468, 0.441, 0.06468, 0.441, 2.056e-08, 0.441, 2.056e-08, 0.441, 0.06468, 0.3928, 0.06468, 0.3928, 0.0, 0.3928, 0.0, 0.3928, 0.06468, 0.3073, 0.06468, 0.3073, 1.028e-08, 0.2432, 1.028e-08, 0.2432, 0.06468, 0.2218, 0.06468, 0.2218, 1.028e-08, 0.2218, 1.028e-08, 0.2218, 0.06468, 0.1363, 0.06468, 0.1363, 2.056e-08, 0.1363, 2.056e-08, 0.1363, 0.06468, 0.08815, 0.06468, 0.08815, 4.112e-08, 0.662, 0.9651, 0.5958, 0.9651, 0.5958, 0.8962, 0.662, 0.8962, 0.662, 0.8962, 0.5958, 0.8962, 0.5958, 0.8491, 0.662, 0.8491, 0.965, 0.8865, 0.9642, 0.9254, 0.9368, 0.9253, 0.9376, 0.8864, 0.9642, 0.8363, 0.965, 0.871, 0.9376, 0.8709, 0.9368, 0.8363, 0.965, 0.871, 0.965, 0.8787, 0.9376, 0.8787, 0.9376, 0.8709, 0.662, 0.5986, 0.5958, 0.5986, 0.5958, 0.5515, 0.662, 0.5515, 0.8239, 0.258, 0.8239, 0.2745, 0.7944, 0.2615, 0.7944, 0.258, 0.7375, 0.9828, 0.7492, 0.9828, 0.7492, 1.0, 0.7375, 1.0, 0.7375, 0.5692, 0.7375, 0.5002, 0.7492, 0.5002, 0.7492, 0.5692, 0.7375, 0.6163, 0.7375, 0.5692, 0.7492, 0.5692, 0.7492, 0.6163, 0.1848, 0.7459, 0.207, 0.6652, 0.2185, 0.6682, 0.2538, 0.773, 0.1485, 0.7373, 0.1601, 0.7343, 0.1647, 0.7514, 0.1532, 0.7544, 0.7375, 0.6998, 0.7375, 0.6163, 0.7492, 0.6163, 0.7698, 0.6998, 0.207, 0.6652, 0.2194, 0.6197, 0.231, 0.6228, 0.2185, 0.6682, 0.8908, 0.4997, 0.957, 0.4997, 0.957, 0.5174, 0.8908, 0.5174, 0.7375, 0.7624, 0.7375, 0.7415, 0.7698, 0.7415, 0.7698, 0.7624, 0.1485, 0.7373, 0.1303, 0.6707, 0.1418, 0.6677, 0.1601, 0.7343, 0.7375, 0.7207, 0.7375, 0.6998, 0.7698, 0.6998, 0.7698, 0.7207, 0.7282, 5.305e-06, 0.7944, 0.0, 0.7944, 0.06894, 0.7282, 0.06894, 0.7282, 0.06894, 0.7944, 0.06894, 0.7944, 0.116, 0.7282, 0.116, 0.7282, 0.116, 0.7944, 0.116, 0.7944, 0.1995, 0.7282, 0.1995, 0.7282, 0.2622, 0.7944, 0.2622, 0.7944, 0.283, 0.7282, 0.283, 0.7282, 0.283, 0.7944, 0.283, 0.7944, 0.3666, 0.7282, 0.3666, 0.7282, 0.3666, 0.7944, 0.3666, 0.7944, 0.4136, 0.7282, 0.4136, 0.662, 0.02607, 0.7282, 5.305e-06, 0.7282, 0.06894, 0.662, 0.06895, 0.662, 0.06895, 0.7282, 0.06894, 0.7282, 0.116, 0.662, 0.116, 0.2189, 0.9057, 0.2189, 0.9639, 0.1647, 0.9604, 0.1647, 0.9022, 0.3937, 0.909, 0.3937, 0.967, 0.3393, 0.9671, 0.3393, 0.9091, 0.2939, 0.9781, 0.2739, 0.9781, 0.2739, 0.9249, 0.2939, 0.9249, 0.662, 0.3666, 0.7282, 0.3666, 0.7282, 0.4136, 0.662, 0.4136, 0.5958, 0.02607, 0.662, 0.02607, 0.662, 0.06895, 0.5958, 0.06895, 0.5958, 0.06895, 0.662, 0.06895, 0.662, 0.116, 0.5958, 0.116, 0.7845, 0.6174, 0.7845, 0.6383, 0.7698, 0.6383, 0.7698, 0.6174, 0.7116, 0.2622, 0.7116, 0.283, 0.6788, 0.2908, 0.6788, 0.2883, 0.3341, 0.9781, 0.314, 0.9781, 0.314, 0.9249, 0.3341, 0.925, 0.5958, 0.3666, 0.662, 0.3666, 0.662, 0.4136, 0.5958, 0.4136, 0.5466, 0.04558, 0.5958, 0.02607, 0.5958, 0.06895, 0.5296, 0.06896, 0.5296, 0.06896, 0.5958, 0.06895, 0.5958, 0.116, 0.5296, 0.116, 0.5296, 0.116, 0.5958, 0.116, 0.5958, 0.1995, 0.5296, 0.1995, 0.5296, 0.2622, 0.5958, 0.2622, 0.5958, 0.283, 0.5296, 0.2831, 0.5296, 0.2831, 0.5958, 0.283, 0.5958, 0.3666, 0.5296, 0.3666, 0.5296, 0.3666, 0.5958, 0.3666, 0.5958, 0.4136, 0.5296, 0.4136, 0.3244, 0.8509, 0.2538, 0.8509, 0.2538, 0.7771, 0.3244, 0.7771, 0.5958, 0.8962, 0.5296, 0.8962, 0.5296, 0.8492, 0.5958, 0.8491, 0.957, 0.3169, 0.957, 0.3092, 0.9844, 0.3091, 0.9844, 0.3169, 0.9577, 0.3558, 0.957, 0.3169, 0.9844, 0.3169, 0.9852, 0.3558, 0.957, 0.3014, 0.9577, 0.2668, 0.9852, 0.2667, 0.9844, 0.3014, 0.5958, 0.5986, 0.5296, 0.5986, 0.5296, 0.5515, 0.5958, 0.5515, 0.8708, 0.9089, 0.7952, 0.9089, 0.7944, 0.8855, 0.87, 0.8855, 0.87, 0.8855, 0.7944, 0.8855, 0.7944, 0.8384, 0.87, 0.8384, 0.87, 0.8384, 0.7944, 0.8384, 0.7944, 0.7549, 0.87, 0.7549, 0.87, 0.6923, 0.7944, 0.6923, 0.7944, 0.6714, 0.87, 0.6714, 0.87, 0.6714, 0.7944, 0.6714, 0.7944, 0.5879, 0.87, 0.5879, 0.87, 0.5879, 0.7944, 0.5879, 0.7944, 0.5408, 0.87, 0.5408, 0.2538, 0.851, 0.3198, 0.8509, 0.3198, 0.9248, 0.2538, 0.9249, 0.441, 0.4528, 0.441, 0.5174, 0.3928, 0.5174, 0.3928, 0.4528, 0.3928, 0.4528, 0.3928, 0.5174, 0.3073, 0.5174, 0.3073, 0.4528, 0.2432, 0.4528, 0.2432, 0.5174, 0.2218, 0.5174, 0.2218, 0.4528, 0.2218, 0.4528, 0.2218, 0.5174, 0.1363, 0.5174, 0.1363, 0.4528, 0.1363, 0.4528, 0.1363, 0.5174, 0.08815, 0.5174, 0.08815, 0.4528, 0.0755, 0.8621, 3.42e-08, 0.8621, 4.209e-08, 0.8151, 0.0755, 0.8151, 0.0755, 0.8151, 4.209e-08, 0.8151, 2.368e-08, 0.7315, 0.0755, 0.7315, 0.0755, 0.6689, 1.841e-08, 0.6689, 1.841e-08, 0.648, 0.0755, 0.648, 0.0755, 0.648, 1.841e-08, 0.648, 0.0, 0.5645, 0.0755, 0.5645, 0.0755, 0.5645, 0.0, 0.5645, 2.631e-09, 0.5174, 0.0755, 0.5174, 0.5501, 0.7433, 0.5879, 0.7716, 0.5296, 0.8492, 0.5296, 0.7656, 0.5501, 0.7336, 0.5501, 0.7433, 0.5296, 0.7656, 0.5296, 0.7448, 0.5879, 0.6762, 0.5501, 0.7045, 0.5296, 0.6821, 0.5296, 0.5986, 0.6038, 0.7716, 0.6415, 0.7433, 0.662, 0.7656, 0.662, 0.8491, 0.6415, 0.7142, 0.6415, 0.7045, 0.662, 0.6821, 0.662, 0.703, 0.6415, 0.7045, 0.6038, 0.6762, 0.662, 0.5986, 0.662, 0.6821, 0.5958, 0.7716, 0.6038, 0.7716, 0.662, 0.8491, 0.5958, 0.8491, 0.6038, 0.6762, 0.5958, 0.6762, 0.5958, 0.5986, 0.662, 0.5986, 0.5879, 0.7716, 0.5958, 0.7716, 0.5958, 0.8491, 0.5296, 0.8492, 0.5958, 0.6762, 0.5879, 0.6762, 0.5296, 0.5986, 0.5958, 0.5986, 0.0755, 0.7978, 0.08034, 0.7917, 0.1033, 0.8089, 0.0755, 0.8443, 0.09913, 0.862, 0.1269, 0.8266, 0.1348, 0.8325, 0.107, 0.8679, 0.107, 0.8679, 0.1348, 0.8325, 0.1578, 0.8497, 0.1529, 0.8559, 0.08034, 0.7917, 0.08519, 0.7855, 0.1311, 0.7735, 0.1033, 0.8089, 0.1269, 0.8266, 0.1548, 0.7912, 0.1626, 0.7971, 0.1348, 0.8325, 0.1348, 0.8325, 0.1626, 0.7971, 0.1626, 0.8436, 0.1578, 0.8497, 0.957, 0.3092, 0.957, 0.3014, 0.9844, 0.3014, 0.9844, 0.3091, 0.9962, 0.8266, 0.9962, 0.8363, 0.9688, 0.8363, 0.9688, 0.8266, 0.9688, 0.8266, 0.9688, 0.8363, 0.9414, 0.8363, 0.9414, 0.8266, 0.965, 0.8787, 0.965, 0.8865, 0.9376, 0.8864, 0.9376, 0.8787, 0.6733, 0.1415, 0.6124, 0.1995, 0.5958, 0.1995, 0.5958, 0.116, 0.6124, 0.2622, 0.6124, 0.283, 0.5958, 0.283, 0.5958, 0.2622, 0.6124, 0.283, 0.6733, 0.3411, 0.5958, 0.3666, 0.5958, 0.283, 0.7116, 0.1995, 0.7136, 0.1415, 0.7282, 0.116, 0.7282, 0.1995, 0.7116, 0.2204, 0.7116, 0.1995, 0.7282, 0.1995, 0.7282, 0.2204, 0.7136, 0.3411, 0.7116, 0.283, 0.7282, 0.283, 0.7282, 0.3666, 0.7136, 0.1415, 0.6935, 0.1415, 0.662, 0.116, 0.7282, 0.116, 0.6935, 0.3411, 0.7136, 0.3411, 0.7282, 0.3666, 0.662, 0.3666, 0.6935, 0.1415, 0.6733, 0.1415, 0.5958, 0.116, 0.662, 0.116, 0.6733, 0.3411, 0.6935, 0.3411, 0.662, 0.3666, 0.5958, 0.3666, 0.4204, 0.5174, 0.4405, 0.5174, 0.4386, 0.5755, 0.3889, 0.5755, 0.3889, 0.6381, 0.4386, 0.6381, 0.4386, 0.659, 0.3889, 0.659, 0.3889, 0.659, 0.4386, 0.659, 0.4405, 0.7171, 0.4204, 0.7171, 0.4003, 0.5174, 0.4204, 0.5174, 0.3889, 0.5755, 0.3393, 0.5755, 0.354, 0.5755, 0.3889, 0.5755, 0.3889, 0.5964, 0.354, 0.5964, 0.3393, 0.659, 0.3889, 0.659, 0.4204, 0.7171, 0.4003, 0.7171, 0.314, 0.9781, 0.2939, 0.9781, 0.2939, 0.9249, 0.314, 0.9249, 0.2739, 0.9781, 0.2538, 0.9781, 0.2538, 0.925, 0.2739, 0.9249, 0.8488, 0.909, 0.8488, 0.967, 0.7944, 0.9669, 0.7944, 0.9089, 0.4947, 0.8917, 0.4947, 0.9499, 0.4405, 0.9534, 0.4405, 0.8952, 0.3179, 0.724, 0.3393, 0.724, 0.3393, 0.7771, 0.3179, 0.7771, 0.9857, 0.2117, 0.9997, 0.2631, 0.9855, 0.2667, 0.9715, 0.2154, 0.9857, 0.2117, 0.9715, 0.2154, 0.9632, 0.1847, 0.9773, 0.1811, 0.9895, 0.5211, 0.9755, 0.5725, 0.9614, 0.5688, 0.9754, 0.5174, 0.9773, 0.1811, 0.9632, 0.1847, 0.9587, 0.1679, 0.9736, 0.1678, 0.2752, 0.724, 0.2538, 0.724, 0.2538, 0.6924, 0.2752, 0.6924, 0.9614, 0.5688, 0.9755, 0.5725, 0.9671, 0.6031, 0.953, 0.5994, 0.4034, 0.7171, 0.4248, 0.7171, 0.4248, 0.7488, 0.4034, 0.7488, 0.9485, 0.6163, 0.9634, 0.6163, 0.961, 0.6312, 0.9468, 0.6344, 0.4034, 0.7488, 0.4248, 0.7488, 0.4248, 0.7625, 0.4034, 0.7625, 0.953, 0.5994, 0.9671, 0.6031, 0.9634, 0.6163, 0.9485, 0.6163, 0.2752, 0.6924, 0.2538, 0.6924, 0.2538, 0.675, 0.2752, 0.675, 0.9712, 0.1529, 0.957, 0.1497, 0.9581, 0.1145, 0.9702, 0.1195, 0.2752, 0.675, 0.2538, 0.675, 0.2564, 0.657, 0.2765, 0.657, 0.9736, 0.1678, 0.9587, 0.1679, 0.957, 0.1497, 0.9712, 0.1529, 0.4034, 0.7625, 0.4248, 0.7625, 0.4222, 0.7775, 0.4021, 0.7775, 0.3993, 0.8102, 0.4165, 0.8102, 0.4096, 0.8378, 0.3959, 0.8378, 0.4021, 0.7775, 0.4222, 0.7775, 0.4165, 0.8102, 0.3993, 0.8102, 0.9468, 0.6344, 0.961, 0.6312, 0.96, 0.6646, 0.9479, 0.6697, 0.2765, 0.657, 0.2564, 0.657, 0.2621, 0.6227, 0.2794, 0.6227, 0.9532, 0.7011, 0.962, 0.6935, 0.9712, 0.7154, 0.964, 0.7271, 0.9479, 0.6697, 0.96, 0.6646, 0.962, 0.6935, 0.9532, 0.7011, 0.2794, 0.6227, 0.2621, 0.6227, 0.269, 0.5931, 0.2828, 0.5931, 0.9702, 0.1195, 0.9581, 0.1145, 0.9634, 0.08309, 0.9722, 0.0907, 0.9814, 0.06882, 0.9743, 0.05703, 0.9949, 0.0, 0.9997, 0.01207, 0.2828, 0.5931, 0.269, 0.5931, 0.2784, 0.5698, 0.2875, 0.5698, 0.9722, 0.0907, 0.9634, 0.08309, 0.9743, 0.05703, 0.9814, 0.06882, 0.3959, 0.8378, 0.4096, 0.8378, 0.4002, 0.857, 0.3911, 0.857, 0.3073, 0.2587, 0.3073, 0.3234, 0.2859, 0.3234, 0.2859, 0.2587, 0.3073, 0.3881, 0.3073, 0.4528, 0.2859, 0.4528, 0.2859, 0.3881, 0.964, 0.7271, 0.9712, 0.7154, 0.9895, 0.7722, 0.9848, 0.7843, 0.5296, 0.5174, 0.5296, 0.5791, 0.5211, 0.589, 0.519, 0.5263, 0.519, 0.6515, 0.5211, 0.589, 0.5296, 0.5989, 0.5296, 0.6604, 0.3073, 0.3234, 0.3073, 0.3881, 0.2859, 0.3881, 0.2859, 0.3234, 0.3073, 0.194, 0.3073, 0.2587, 0.2859, 0.2587, 0.2859, 0.194, 0.3683, 0.8378, 0.3821, 0.8378, 0.3821, 0.857, 0.373, 0.857, 0.3104, 0.5931, 0.2966, 0.5931, 0.2966, 0.5698, 0.3056, 0.5698, 0.3138, 0.6227, 0.2966, 0.6227, 0.2966, 0.5931, 0.3104, 0.5931, 0.3167, 0.657, 0.2966, 0.657, 0.2966, 0.6227, 0.3138, 0.6227, 0.362, 0.7775, 0.3821, 0.7775, 0.3821, 0.8102, 0.3648, 0.8102, 0.3648, 0.8102, 0.3821, 0.8102, 0.3821, 0.8378, 0.3683, 0.8378, 0.3607, 0.7625, 0.3821, 0.7625, 0.3821, 0.7775, 0.362, 0.7775, 0.3179, 0.675, 0.2966, 0.675, 0.2966, 0.657, 0.3167, 0.657, 0.3179, 0.6924, 0.2966, 0.6924, 0.2966, 0.675, 0.3179, 0.675, 0.3607, 0.7488, 0.3821, 0.7488, 0.3821, 0.7625, 0.3607, 0.7625, 0.3607, 0.7171, 0.3821, 0.7171, 0.3821, 0.7488, 0.3607, 0.7488, 0.3179, 0.724, 0.2966, 0.724, 0.2966, 0.6924, 0.3179, 0.6924, 0.2752, 0.724, 0.2966, 0.724, 0.2966, 0.7771, 0.2752, 0.7771, 0.354, 0.5964, 0.3889, 0.5964, 0.3889, 0.6173, 0.354, 0.6173, 0.3889, 0.5964, 0.4386, 0.5964, 0.4386, 0.6173, 0.3889, 0.6173, 0.7116, 0.2622, 0.7116, 0.2413, 0.7282, 0.2413, 0.7282, 0.2622, 0.6124, 0.2204, 0.6124, 0.2413, 0.5958, 0.2413, 0.5958, 0.2204, 0.9688, 0.8072, 0.9688, 0.8169, 0.9414, 0.8169, 0.9414, 0.8072, 0.9962, 0.8072, 0.9962, 0.8169, 0.9688, 0.8169, 0.9688, 0.8072, 0.1112, 0.8148, 0.139, 0.7794, 0.1469, 0.7853, 0.1191, 0.8207, 0.08338, 0.8502, 0.1112, 0.8148, 0.1191, 0.8207, 0.09126, 0.8561, 0.6415, 0.7336, 0.6415, 0.7239, 0.662, 0.7239, 0.662, 0.7447, 0.5501, 0.7142, 0.5501, 0.7239, 0.5296, 0.7239, 0.5296, 0.703, 0.0755, 0.7107, 2.631e-08, 0.7107, 2.105e-08, 0.6898, 0.0755, 0.6898, 0.2859, 0.4528, 0.2859, 0.5174, 0.2646, 0.5174, 0.2646, 0.4528, 0.87, 0.734, 0.7944, 0.734, 0.7944, 0.7132, 0.87, 0.7132, 0.5296, 0.2204, 0.5958, 0.2204, 0.5958, 0.2413, 0.5296, 0.2413, 0.9996, 0.8896, 0.9996, 0.9428, 0.965, 0.9428, 0.965, 0.8896, 0.7845, 0.5756, 0.7845, 0.5965, 0.7698, 0.5965, 0.7698, 0.5756, 0.7282, 0.2204, 0.7944, 0.2204, 0.7944, 0.2413, 0.7282, 0.2413, 0.2194, 0.6197, 0.2377, 0.5532, 0.2493, 0.5562, 0.231, 0.6228, 0.7375, 0.8668, 0.7375, 0.7833, 0.7698, 0.7833, 0.7492, 0.8668, 0.2859, 1.028e-08, 0.2859, 0.06468, 0.2646, 0.06468, 0.2646, 1.028e-08, 0.2859, 0.06468, 0.2859, 0.1294, 0.2646, 0.1294, 0.2646, 0.06468, 0.2859, 0.1294, 0.2859, 0.194, 0.2646, 0.194, 0.2646, 0.1294, 0.2859, 0.194, 0.2859, 0.2587, 0.2646, 0.2587, 0.2646, 0.194, 0.2859, 0.2587, 0.2859, 0.3234, 0.2646, 0.3234, 0.2646, 0.2587, 0.2859, 0.3234, 0.2859, 0.3881, 0.2646, 0.3881, 0.2646, 0.3234, 0.2859, 0.3881, 0.2859, 0.4528, 0.2646, 0.4528, 0.2646, 0.3881, 0.3073, 0.1294, 0.3073, 0.194, 0.2859, 0.194, 0.2859, 0.1294, 0.3073, 0.06468, 0.3073, 0.1294, 0.2859, 0.1294, 0.2859, 0.06468, 0.3073, 1.028e-08, 0.3073, 0.06468, 0.2859, 0.06468, 0.2859, 1.028e-08, 0.3073, 0.4528, 0.3073, 0.5174, 0.2859, 0.5174, 0.2859, 0.4528, 0.5501, 0.7045, 0.5501, 0.7142, 0.5296, 0.703, 0.5296, 0.6821, 0.9962, 0.7975, 0.9962, 0.8072, 0.9688, 0.8072, 0.9688, 0.7975, 0.7116, 0.283, 0.7116, 0.2622, 0.7282, 0.2622, 0.7282, 0.283, 0.2538, 0.724, 0.2752, 0.724, 0.2752, 0.7771, 0.2538, 0.7771, 0.3393, 0.7171, 0.3607, 0.7171, 0.3607, 0.7488, 0.3393, 0.7488, 0.3393, 0.7488, 0.3607, 0.7488, 0.3607, 0.7625, 0.3393, 0.7625, 0.3393, 0.7625, 0.3607, 0.7625, 0.362, 0.7775, 0.3419, 0.7775, 0.3476, 0.8102, 0.3648, 0.8102, 0.3683, 0.8378, 0.3545, 0.8378, 0.3419, 0.7775, 0.362, 0.7775, 0.3648, 0.8102, 0.3476, 0.8102, 0.3545, 0.8378, 0.3683, 0.8378, 0.373, 0.857, 0.3639, 0.857, 0.2966, 0.5931, 0.2828, 0.5931, 0.2875, 0.5698, 0.2966, 0.5698, 0.2966, 0.6227, 0.2794, 0.6227, 0.2828, 0.5931, 0.2966, 0.5931, 0.2966, 0.657, 0.2765, 0.657, 0.2794, 0.6227, 0.2966, 0.6227, 0.2966, 0.675, 0.2752, 0.675, 0.2765, 0.657, 0.2966, 0.657, 0.2966, 0.6924, 0.2752, 0.6924, 0.2752, 0.675, 0.2966, 0.675, 0.2966, 0.724, 0.2752, 0.724, 0.2752, 0.6924, 0.2966, 0.6924, 0.354, 0.6173, 0.3889, 0.6173, 0.3889, 0.6381, 0.354, 0.6381, 0.3889, 0.6173, 0.4386, 0.6173, 0.4386, 0.6381, 0.3889, 0.6381, 0.6124, 0.2413, 0.6124, 0.2622, 0.5958, 0.2622, 0.5958, 0.2413, 0.9688, 0.8169, 0.9688, 0.8266, 0.9414, 0.8266, 0.9414, 0.8169, 0.1191, 0.8207, 0.1469, 0.7853, 0.1548, 0.7912, 0.1269, 0.8266, 0.09126, 0.8561, 0.1191, 0.8207, 0.1269, 0.8266, 0.09913, 0.862, 0.6415, 0.7239, 0.6415, 0.7142, 0.662, 0.703, 0.662, 0.7239, 0.0755, 0.6898, 2.105e-08, 0.6898, 1.841e-08, 0.6689, 0.0755, 0.6689, 0.87, 0.7132, 0.7944, 0.7132, 0.7944, 0.6923, 0.87, 0.6923, 0.5296, 0.2413, 0.5958, 0.2413, 0.5958, 0.2622, 0.5296, 0.2622, 0.7116, 0.2413, 0.7116, 0.2622, 0.668, 0.257, 0.668, 0.2485, 0.7845, 0.5965, 0.7845, 0.6174, 0.7698, 0.6174, 0.7698, 0.5965, 0.7282, 0.2413, 0.7944, 0.2413, 0.7944, 0.2622, 0.7282, 0.2622, 0.7375, 0.7415, 0.7375, 0.7207, 0.7698, 0.7207, 0.7698, 0.7415, 0.4947, 0.9648, 0.4952, 0.8924, 0.5266, 0.8917, 0.5266, 0.9639, 0.7375, 0.9139, 0.7375, 0.8668, 0.7492, 0.8668, 0.7492, 0.9139, 0.7375, 0.7833, 0.7375, 0.7624, 0.7698, 0.7624, 0.7698, 0.7833, 0.7282, 0.1995, 0.7944, 0.1995, 0.7944, 0.2204, 0.7282, 0.2204, 0.7845, 0.5547, 0.7845, 0.5756, 0.7698, 0.5756, 0.7698, 0.5547, 0.7116, 0.1995, 0.7116, 0.2204, 0.6815, 0.2001, 0.6815, 0.198, 0.5296, 0.1995, 0.5958, 0.1995, 0.5958, 0.2204, 0.5296, 0.2204, 0.87, 0.7549, 0.7944, 0.7549, 0.7944, 0.734, 0.87, 0.734, 0.0755, 0.7315, 2.368e-08, 0.7315, 2.631e-08, 0.7107, 0.0755, 0.7107, 0.6415, 0.7433, 0.6415, 0.7336, 0.662, 0.7447, 0.662, 0.7656, 0.0755, 0.8443, 0.1033, 0.8089, 0.1112, 0.8148, 0.08338, 0.8502, 0.1033, 0.8089, 0.1311, 0.7735, 0.139, 0.7794, 0.1112, 0.8148, 0.9688, 0.7975, 0.9688, 0.8072, 0.9414, 0.8072, 0.9414, 0.7975, 0.6124, 0.1995, 0.6124, 0.2204, 0.5958, 0.2204, 0.5958, 0.1995, 0.3889, 0.5755, 0.4386, 0.5755, 0.4386, 0.5964, 0.3889, 0.5964, 0.3889, 0.659, 0.354, 0.659, 0.354, 0.6381, 0.3889, 0.6381, 0.3393, 0.724, 0.3179, 0.724, 0.3179, 0.6924, 0.3393, 0.6924, 0.3393, 0.6924, 0.3179, 0.6924, 0.3179, 0.675, 0.3393, 0.675, 0.3393, 0.675, 0.3179, 0.675, 0.3167, 0.657, 0.3367, 0.657, 0.3367, 0.657, 0.3167, 0.657, 0.3138, 0.6227, 0.331, 0.6227, 0.331, 0.6227, 0.3138, 0.6227, 0.3104, 0.5931, 0.3242, 0.5931, 0.3242, 0.5931, 0.3104, 0.5931, 0.3056, 0.5698, 0.3147, 0.5698, 0.3821, 0.8378, 0.3959, 0.8378, 0.3911, 0.857, 0.3821, 0.857, 0.3821, 0.7775, 0.4021, 0.7775, 0.3993, 0.8102, 0.3821, 0.8102, 0.3821, 0.8102, 0.3993, 0.8102, 0.3959, 0.8378, 0.3821, 0.8378, 0.3821, 0.7625, 0.4034, 0.7625, 0.4021, 0.7775, 0.3821, 0.7775, 0.3821, 0.7488, 0.4034, 0.7488, 0.4034, 0.7625, 0.3821, 0.7625, 0.3821, 0.7171, 0.4034, 0.7171, 0.4034, 0.7488, 0.3821, 0.7488, 0.2966, 0.724, 0.3179, 0.724, 0.3179, 0.7771, 0.2966, 0.7771, 0.7116, 0.2413, 0.7116, 0.2204, 0.7282, 0.2204, 0.7282, 0.2413, 0.9962, 0.8169, 0.9962, 0.8266, 0.9688, 0.8266, 0.9688, 0.8169, 0.5501, 0.7239, 0.5501, 0.7336, 0.5296, 0.7448, 0.5296, 0.7239, 0.2646, 0.4528, 0.2646, 0.5174, 0.2432, 0.5174, 0.2432, 0.4528, 0.2646, 1.028e-08, 0.2646, 0.06468, 0.2432, 0.06468, 0.2432, 1.028e-08, 0.2646, 0.06468, 0.2646, 0.1294, 0.2432, 0.1294, 0.2432, 0.06468, 0.2646, 0.1294, 0.2646, 0.194, 0.2432, 0.194, 0.2432, 0.1294, 0.2646, 0.194, 0.2646, 0.2587, 0.2432, 0.2587, 0.2432, 0.194, 0.2646, 0.2587, 0.2646, 0.3234, 0.2432, 0.3234, 0.2432, 0.2587, 0.2646, 0.3234, 0.2646, 0.3881, 0.2432, 0.3881, 0.2432, 0.3234, 0.2646, 0.3881, 0.2646, 0.4528, 0.2432, 0.4528, 0.2432, 0.3881, 0.2784, 0.5698, 0.272, 0.5174, 0.2966, 0.5698, 0.2875, 0.5698, 0.323, 0.5174, 0.3147, 0.5698, 0.3056, 0.5698, 0.2966, 0.5698, 0.373, 0.857, 0.3821, 0.857, 0.3575, 0.909, 0.3639, 0.857, 0.4085, 0.909, 0.3821, 0.857, 0.3911, 0.857, 0.4002, 0.857, 0.5207, 0.7135, 0.5181, 0.7135, 0.5181, 0.6604, 0.5207, 0.6604, 0.9328, 0.9788, 0.9328, 0.9256, 0.965, 0.9254, 0.965, 0.9785, 0.7698, 0.7317, 0.7864, 0.7185, 0.7864, 0.7599, 0.7843, 0.7615, 0.2189, 0.956, 0.2189, 0.9028, 0.2537, 0.9022, 0.2537, 0.9553, 0.4318, 0.7702, 0.4318, 0.7171, 0.4347, 0.7172, 0.4347, 0.7703, 0.7912, 0.6829, 0.7698, 0.6829, 0.7772, 0.6402, 0.7859, 0.6402, 0.4378, 0.909, 0.4378, 0.9621, 0.3937, 0.9622, 0.3937, 0.9091, 0.8708, 0.9635, 0.8708, 0.9103, 0.9147, 0.9104, 0.9147, 0.9635, 0.5207, 0.7135, 0.5207, 0.6604, 0.524, 0.6605, 0.524, 0.7136, 0.7912, 0.7185, 0.7698, 0.7185, 0.7734, 0.6849, 0.7824, 0.6849, 0.965, 0.8894, 0.965, 0.8363, 1.0, 0.8364, 1.0, 0.8896, 0.7116, 0.2204, 0.7116, 0.2413, 0.6772, 0.2327, 0.6772, 0.224, 0.5186, 0.5706, 0.5165, 0.5706, 0.5165, 0.5174, 0.5186, 0.5174, 5.261e-09, 0.9893, 0.0, 0.9361, 0.03165, 0.9366, 0.03165, 0.9898, 0.06601, 0.9362, 0.06601, 0.9894, 0.03604, 0.9893, 0.03604, 0.9361, 0.7874, 0.7985, 0.7698, 0.7866, 0.7856, 0.7615, 0.7874, 0.7627, 0.4376, 0.7703, 0.4347, 0.7703, 0.4347, 0.7172, 0.4376, 0.7172, 0.668, 0.2485, 0.668, 0.257, 0.666, 0.2541, 0.666, 0.2513, 0.7859, 0.6402, 0.7772, 0.6402, 0.7801, 0.6383, 0.783, 0.6383, 0.4405, 0.7171, 0.4405, 0.7702, 0.4376, 0.7703, 0.4376, 0.7172, 0.5263, 0.7136, 0.524, 0.7136, 0.524, 0.6605, 0.5263, 0.6605, 0.6772, 0.224, 0.6772, 0.2327, 0.6752, 0.2294, 0.6752, 0.2272, 0.5296, 0.6604, 0.5296, 0.7135, 0.5263, 0.7136, 0.5263, 0.6605, 0.7824, 0.6849, 0.7734, 0.6849, 0.7768, 0.6829, 0.779, 0.6829, 0.8246, 0.4308, 0.8908, 0.4308, 0.8908, 0.4997, 0.8246, 0.4998, 0.8908, 0.4308, 0.957, 0.4308, 0.957, 0.4997, 0.8908, 0.4997, 0.8908, 0.01718, 0.957, 0.01718, 0.957, 0.08612, 0.8908, 0.08612, 0.8908, 0.08612, 0.957, 0.08612, 0.957, 0.1332, 0.8908, 0.1332, 0.8908, 0.1332, 0.957, 0.1332, 0.9567, 0.2165, 0.8903, 0.2164, 0.8903, 0.279, 0.9567, 0.2792, 0.9567, 0.3001, 0.8903, 0.2999, 0.8903, 0.2999, 0.9567, 0.3001, 0.957, 0.3837, 0.8908, 0.3837, 0.8908, 0.3837, 0.957, 0.3837, 0.957, 0.4308, 0.8908, 0.4308, 0.8246, 0.01719, 0.8908, 0.01718, 0.8908, 0.08612, 0.8246, 0.08612, 0.8246, 0.08612, 0.8908, 0.08612, 0.8908, 0.1332, 0.8246, 0.1332, 0.8246, 0.1332, 0.8908, 0.1332, 0.8903, 0.2164, 0.8239, 0.225, 0.8239, 0.2745, 0.8903, 0.279, 0.8903, 0.2999, 0.8239, 0.291, 0.8239, 0.291, 0.8903, 0.2999, 0.8908, 0.3837, 0.8246, 0.3837, 0.8246, 0.3837, 0.8908, 0.3837, 0.8908, 0.4308, 0.8246, 0.4308, 0.8239, 0.2415, 0.8903, 0.2373, 0.8903, 0.2581, 0.8239, 0.258, 0.8903, 0.2373, 0.9567, 0.2374, 0.9567, 0.2583, 0.8903, 0.2581, 0.8239, 0.258, 0.8903, 0.2581, 0.8903, 0.279, 0.8239, 0.2745, 0.8903, 0.2581, 0.9567, 0.2583, 0.9567, 0.2792, 0.8903, 0.279, 0.8903, 0.2164, 0.9567, 0.2165, 0.9567, 0.2374, 0.8903, 0.2373, 0.8239, 0.225, 0.8903, 0.2164, 0.8903, 0.2373, 0.8239, 0.2415, 0.1178, 0.6252, 0.09569, 0.5446, 0.1647, 0.5174, 0.1293, 0.6222, 0.9864, 0.3976, 0.9864, 0.4185, 0.957, 0.402, 0.957, 0.3976, 0.7375, 0.9828, 0.7375, 0.9139, 0.7492, 0.9139, 0.7492, 0.9828, 0.1303, 0.6707, 0.1178, 0.6252, 0.1293, 0.6222, 0.1418, 0.6677, 0.4524, 0.8915, 0.4524, 0.827, 0.5281, 0.8272, 0.5281, 0.8917, 0.4524, 0.827, 0.4524, 0.7625, 0.5281, 0.7627, 0.5281, 0.8272, 0.4524, 0.827, 0.4524, 0.8915, 0.4405, 0.8915, 0.4405, 0.827, 0.4524, 0.7625, 0.4524, 0.827, 0.4405, 0.827, 0.4408, 0.7625, 0.8246, 0.4998, 0.8908, 0.4997, 0.8908, 0.5174, 0.8246, 0.5174, 0.7375, 0.5002, 0.662, 0.5002, 0.662, 0.4826, 0.7375, 0.4826, 0.0755, 0.7564, 0.1485, 0.7373, 0.1532, 0.7544, 0.08018, 0.7735, 0.5115, 0.3234, 0.5115, 0.2587, 0.5296, 0.2587, 0.5296, 0.3234, 0.2523, 0.773, 0.2523, 0.8375, 0.1767, 0.8377, 0.1767, 0.7732, 0.2523, 0.8375, 0.2523, 0.902, 0.1767, 0.9022, 0.1767, 0.8377, 0.1767, 0.7732, 0.1767, 0.8377, 0.1647, 0.8377, 0.1647, 0.7732, 0.1767, 0.8377, 0.1767, 0.9022, 0.165, 0.9022, 0.1647, 0.8377, 0.662, 0.9828, 0.7375, 0.9828, 0.7375, 1.0, 0.662, 1.0, 0.2377, 0.5532, 0.1647, 0.534, 0.1693, 0.5174, 0.2423, 0.5366, 0.8908, 0.01718, 0.8246, 0.01719, 0.8246, 8.512e-06, 0.8908, 3.207e-06, 0.01758, 0.3234, 0.01758, 0.3881, 0.0, 0.3881, 0.0, 0.3234, 0.7834, 0.4826, 0.788, 0.4826, 0.7861, 0.5547, 0.7825, 0.5547, 0.7698, 0.4826, 0.7743, 0.4826, 0.7753, 0.5547, 0.7717, 0.5547, 0.7789, 0.4826, 0.7834, 0.4826, 0.7825, 0.5547, 0.7789, 0.5547, 0.7743, 0.4826, 0.7789, 0.4826, 0.7789, 0.5547, 0.7753, 0.5547, 0.9864, 0.3558, 0.9864, 0.3767, 0.957, 0.3932, 0.957, 0.3887, 0.9864, 0.3767, 0.9864, 0.3976, 0.957, 0.3976, 0.957, 0.3932, 0.9575, 0.5118, 0.957, 0.4394, 0.9888, 0.4402, 0.9888, 0.5125, 0.8239, 0.225, 0.8239, 0.2415, 0.7944, 0.2545, 0.7944, 0.251, 0.8239, 0.2415, 0.8239, 0.258, 0.7944, 0.258, 0.7944, 0.2545, 0.8239, 0.2745, 0.8239, 0.291, 0.7944, 0.265, 0.7944, 0.2615])
me_cube.materials.append(mat_material)
me_cube.use_remesh_preserve_volume = False
me_cube.use_remesh_preserve_attributes = False
me_cube.use_mirror_vertex_groups = False
me_cube.update()
me_cube_001 = bpy.data.meshes.new('Cube.001')
me_cube_001.from_pydata([(0.07726, 0.03015, 0.4935), (0.07726, 0.07411, 0.4935), (0.07726, -0.03015, 0.4935), (0.07726, -0.07411, 0.4935), (0.07726, 0.03015, 0.4288), (0.07726, -0.03015, 0.4288), (0.07726, 0.03015, 0.5582), (0.07726, -0.03015, 0.5582), (0.07726, 0.07411, 0.5048), (0.07726, -0.07411, 0.5048), (0.07726, 0.07411, 0.4822), (0.07726, -0.07411, 0.4822), (0.1534, 0.06436, 0.4935), (0.1534, -0.06436, 0.4935), (0.1534, 0.02619, 0.4373), (0.1534, -0.02619, 0.4373), (0.1534, 0.02619, 0.5497), (0.1534, -0.02619, 0.5497), (0.1534, 0.06436, 0.5033), (0.1534, -0.06436, 0.5033), (0.1534, 0.06436, 0.4837), (0.1534, -0.06436, 0.4837), (0.2161, 0.004602, 0.4935), (0.2161, 0.001872, 0.4935), (0.2161, -0.001872, 0.4935), (0.2161, -0.004602, 0.4935), (0.2161, 0.001872, 0.4895), (0.2161, -0.001872, 0.4895), (0.2161, 0.001872, 0.4975), (0.2161, -0.001872, 0.4975), (0.2161, 0.004602, 0.4942), (0.2161, -0.004602, 0.4942), (0.2161, 0.004602, 0.4928), (0.2161, -0.004602, 0.4928)], [], [(10, 4, 0, 1), (4, 5, 2, 0), (5, 11, 3, 2), (1, 0, 6, 8), (0, 2, 7, 6), (2, 3, 9, 7), (21, 15, 27, 33), (12, 18, 30, 22), (16, 17, 29, 28), (15, 14, 26, 27), (13, 21, 33, 25), (18, 16, 28, 30), (8, 6, 16, 18), (3, 11, 21, 13), (5, 4, 14, 15), (6, 7, 17, 16), (1, 8, 18, 12), (11, 5, 15, 21), (7, 9, 19, 17), (9, 3, 13, 19), (10, 1, 12, 20), (4, 10, 20, 14), (32, 22, 23, 26), (26, 23, 24, 27), (27, 24, 25, 33), (22, 30, 28, 23), (23, 28, 29, 24), (24, 29, 31, 25), (17, 19, 31, 29), (19, 13, 25, 31), (20, 12, 22, 32), (14, 20, 32, 26)])
_uv = me_cube_001.uv_layers.new(name='UVMap')
_uv.uv.foreach_set('vector', [0.3218, 0.38, 0.3218, 0.1354, 0.4276, 0.3121, 0.3402, 0.4108, 0.3218, 0.1354, 0.4417, 0.0, 0.5476, 0.1767, 0.4276, 0.3121, 0.4417, 0.0, 0.6166, 0.0472, 0.635, 0.07797, 0.5476, 0.1767, 0.3402, 0.4108, 0.4276, 0.3121, 0.5335, 0.4888, 0.3586, 0.4416, 0.4276, 0.3121, 0.5476, 0.1767, 0.6535, 0.3534, 0.5335, 0.4888, 0.5476, 0.1767, 0.635, 0.07797, 0.6535, 0.1087, 0.6535, 0.3534, 0.2639, 0.2404, 0.1091, 0.2404, 0.1731, 0.0, 0.1842, 5.268e-08, 0.2721, 0.868, 0.2561, 0.8947, 0.1521, 0.7357, 0.1532, 0.7338, 0.1042, 0.9357, 7.677e-08, 0.8181, 0.1338, 0.7302, 0.1412, 0.7387, 0.1839, 0.5112, 0.2881, 0.6288, 0.1544, 0.7167, 0.1469, 0.7083, 0.01601, 0.5789, 0.03203, 0.5522, 0.136, 0.7112, 0.1349, 0.7131, 0.987, 0.7292, 0.8322, 0.7292, 0.8962, 0.4888, 0.9073, 0.4888, 1.0, 1.0, 0.8218, 1.0, 0.8322, 0.7292, 0.987, 0.7292, 0.2993, 0.5084, 0.2769, 0.5112, 0.2639, 0.2404, 0.2834, 0.238, 0.09867, 0.5112, 0.0, 0.493, 0.02341, 0.2246, 0.1091, 0.2404, 0.5987, 0.9818, 0.5, 1.0, 0.4896, 0.7292, 0.5753, 0.7134, 0.6211, 0.9972, 0.5987, 0.9944, 0.6176, 0.7243, 0.637, 0.7268, 0.2769, 0.5112, 0.09867, 0.5112, 0.1091, 0.2404, 0.2639, 0.2404, 0.5, 1.0, 0.3218, 1.0, 0.3347, 0.7292, 0.4896, 0.7292, 0.3218, 0.5056, 0.2993, 0.5084, 0.2834, 0.238, 0.3029, 0.2356, 0.6435, 1.0, 0.6211, 0.9972, 0.637, 0.7268, 0.6565, 0.7292, 0.8218, 1.0, 0.6435, 1.0, 0.6565, 0.7292, 0.8113, 0.7292, 0.1544, 0.7319, 0.1532, 0.7338, 0.1478, 0.7277, 0.1544, 0.7167, 0.1544, 0.7167, 0.1478, 0.7277, 0.1403, 0.7193, 0.1469, 0.7083, 0.1469, 0.7083, 0.1403, 0.7193, 0.1349, 0.7131, 0.136, 0.7112, 0.1532, 0.7338, 0.1521, 0.7357, 0.1412, 0.7387, 0.1478, 0.7277, 0.1478, 0.7277, 0.1412, 0.7387, 0.1338, 0.7302, 0.1403, 0.7193, 0.1403, 0.7193, 0.1338, 0.7302, 0.1338, 0.7151, 0.1349, 0.7131, 0.4896, 0.7292, 0.3347, 0.7292, 0.4145, 0.4888, 0.4255, 0.4888, 0.0, 0.6057, 0.01601, 0.5789, 0.1349, 0.7131, 0.1338, 0.7151, 0.2881, 0.8413, 0.2721, 0.868, 0.1532, 0.7338, 0.1544, 0.7319, 0.8113, 0.7292, 0.6565, 0.7292, 0.7362, 0.4888, 0.7473, 0.4888])
me_cube_001.materials.append(mat_material)
me_cube_001.use_remesh_preserve_volume = False
me_cube_001.use_remesh_preserve_attributes = False
me_cube_001.use_mirror_vertex_groups = False
me_cube_001.update()

# ---- objects
ob_lasermask = bpy.data.objects.new('LaserMask', me_cube)
ob_gemstone = bpy.data.objects.new('GemStone', me_cube_001)

# ---- transforms, parenting, visibility, modifiers, constraints
ob_lasermask.location = (0.0, 0.0, 0.0)
ob_lasermask.lock_rotations_4d = False
ob_lasermask.empty_display_type = 'ARROWS'
ob_lasermask.lineart.crease_threshold = 0.0
ob_gemstone.parent = ob_lasermask
ob_gemstone.location = (0.0, 0.0, 0.0)
ob_gemstone.lock_rotations_4d = False
ob_gemstone.empty_display_type = 'ARROWS'
ob_gemstone.lineart.crease_threshold = 0.0

# ---- collection membership
col_collection.objects.link(ob_lasermask)
col_collection.objects.link(ob_gemstone)

# ---- scene / render settings (as saved in the file)
scene.frame_start = 1; scene.frame_end = 250; scene.frame_set(1)
scene.render.engine = 'BLENDER_EEVEE_NEXT'
scene.cycles.use_denoising = False
scene.cycles.samples = 128
scene.cycles.sampling_pattern = 'TABULATED_SOBOL'
scene.cycles.use_adaptive_sampling = False
scene.cycles.use_light_tree = False
scene.view_settings.view_transform = 'Filmic'
bpy.context.view_layer.update()

# ---- added for rendering (the .blend has no active camera and no usable light): camera, sun
cam_auto = bpy.data.cameras.new('AutoCamera')
cam_auto.lens = 50.0
cam_auto.sensor_width = 36.0
cam_auto.clip_end = 1000.0
ob_auto_camera = bpy.data.objects.new('AutoCamera', cam_auto)
scene.collection.objects.link(ob_auto_camera)
ob_auto_camera.location = (1.24881, -1.25895, 1.0513)
ob_auto_camera.rotation_euler = (1.09748, -7.21219e-08, 0.694738)
scene.camera = ob_auto_camera
light_auto_sun = bpy.data.lights.new('AutoSun', 'SUN')
light_auto_sun.energy = 3.0
light_auto_sun.angle = 0.0523599
ob_auto_sun = bpy.data.objects.new('AutoSun', light_auto_sun)
scene.collection.objects.link(ob_auto_sun)
ob_auto_sun.rotation_euler = (0.872665, 0.174533, 0.523599)
bpy.context.view_layer.update()

